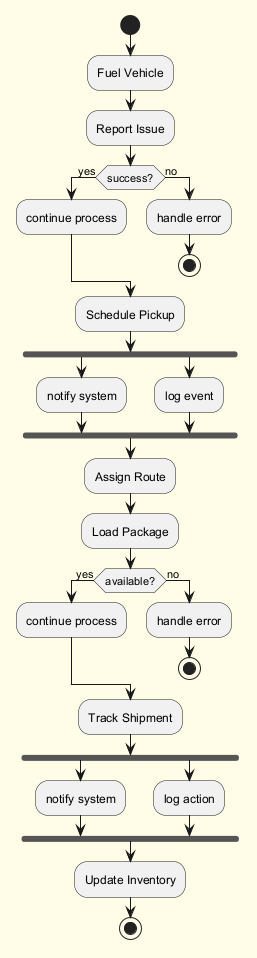

The diagram above was rendered by PlantUML. Its source (embedded in the PNG):
@startuml
skinparam backgroundColor #FFFDE7
skinparam classBackgroundColor #FFF9C4
skinparam classBorderColor #F57F17
start
:Fuel Vehicle;
:Report Issue;
if (success?) then (yes)
:continue process;
else (no)
:handle error;
stop
endif
:Schedule Pickup;
fork
:notify system;
fork again
:log event;
end fork
:Assign Route;
:Load Package;
if (available?) then (yes)
:continue process;
else (no)
:handle error;
stop
endif
:Track Shipment;
fork
:notify system;
fork again
:log action;
end fork
:Update Inventory;
stop
@enduml